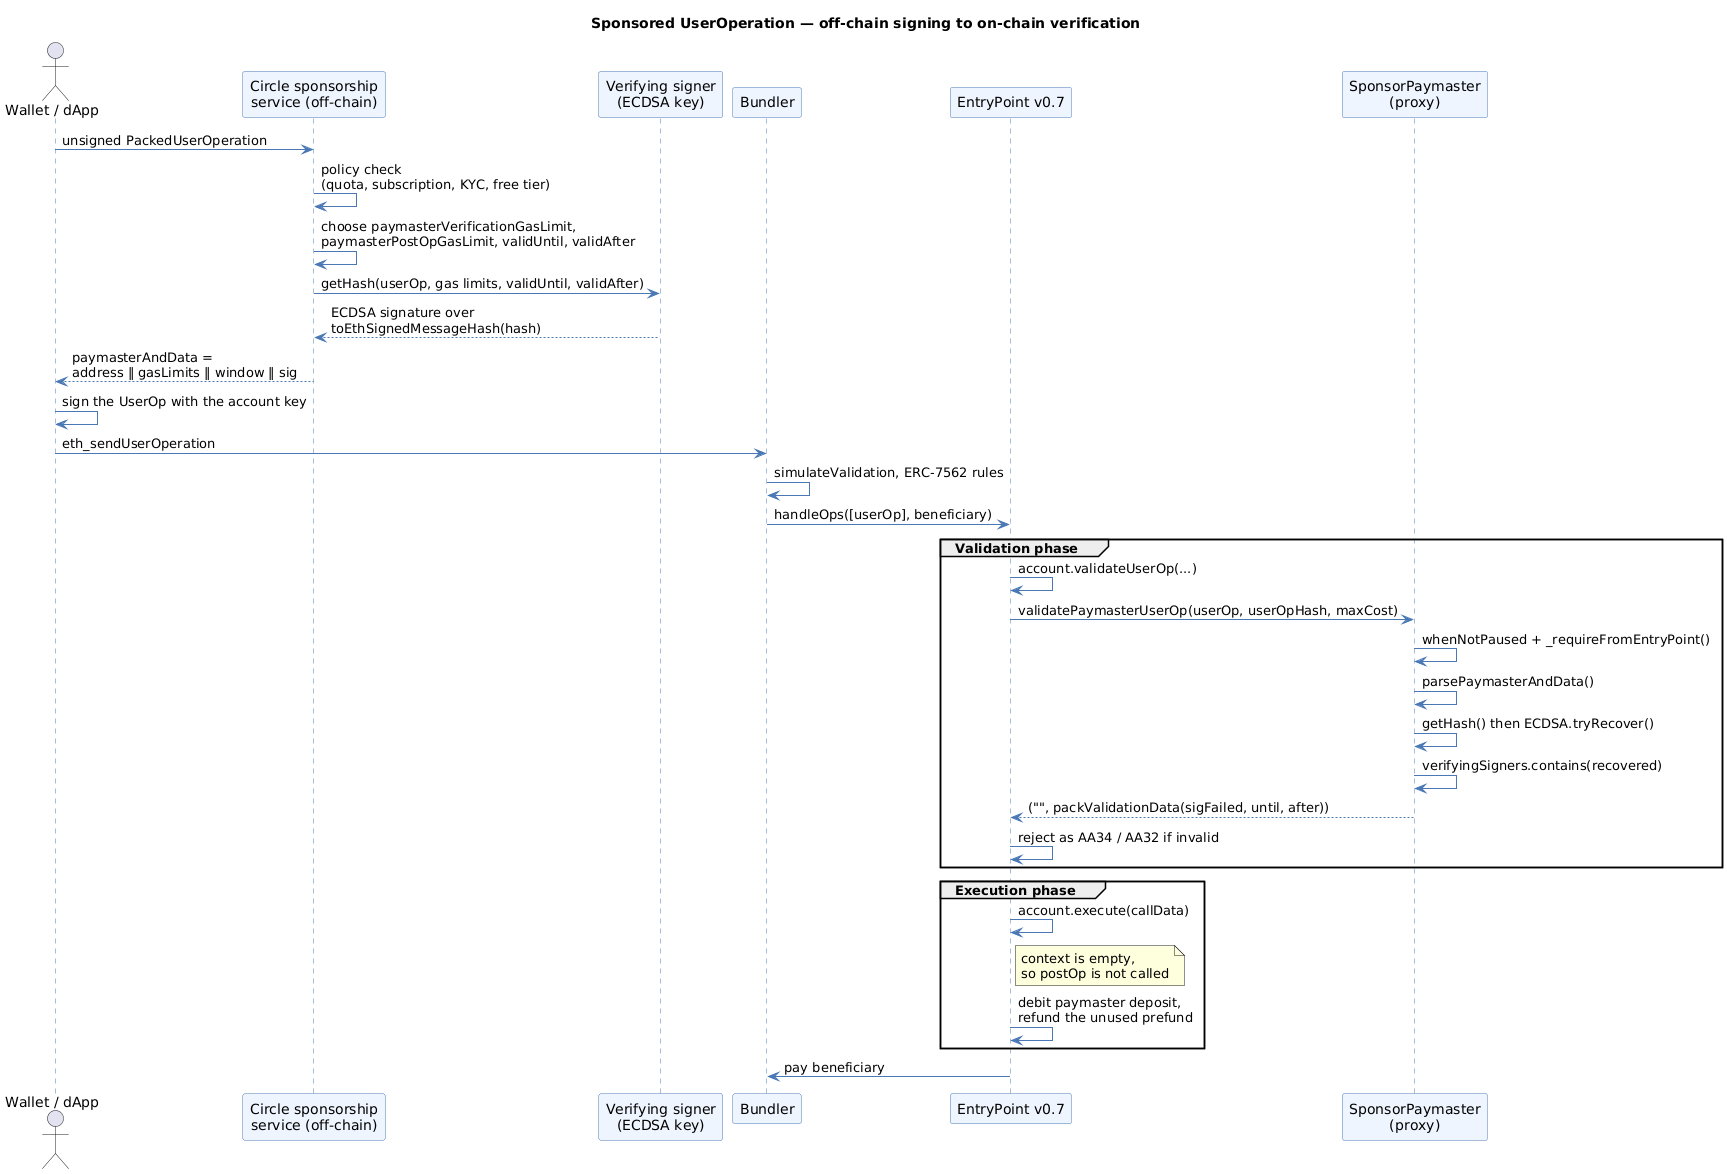

The diagram above was rendered by PlantUML. Its source (embedded in the PNG):
@startuml
title Sponsored UserOperation — off-chain signing to on-chain verification
skinparam shadowing false
skinparam sequence {
  ParticipantBackgroundColor #EEF5FF
  ParticipantBorderColor #4A78B5
  LifeLineBorderColor #4A78B5
  ArrowColor #4A78B5
}

actor "Wallet / dApp" as W
participant "Circle sponsorship\nservice (off-chain)" as S
participant "Verifying signer\n(ECDSA key)" as K
participant "Bundler" as B
participant "EntryPoint v0.7" as EP
participant "SponsorPaymaster\n(proxy)" as PM

W -> S : unsigned PackedUserOperation
S -> S : policy check\n(quota, subscription, KYC, free tier)
S -> S : choose paymasterVerificationGasLimit,\npaymasterPostOpGasLimit, validUntil, validAfter
S -> K : getHash(userOp, gas limits, validUntil, validAfter)
K --> S : ECDSA signature over\ntoEthSignedMessageHash(hash)
S --> W : paymasterAndData =\naddress ‖ gasLimits ‖ window ‖ sig
W -> W : sign the UserOp with the account key
W -> B : eth_sendUserOperation
B -> B : simulateValidation, ERC-7562 rules
B -> EP : handleOps([userOp], beneficiary)

group Validation phase
  EP -> EP : account.validateUserOp(...)
  EP -> PM : validatePaymasterUserOp(userOp, userOpHash, maxCost)
  PM -> PM : whenNotPaused + _requireFromEntryPoint()
  PM -> PM : parsePaymasterAndData()
  PM -> PM : getHash() then ECDSA.tryRecover()
  PM -> PM : verifyingSigners.contains(recovered)
  PM --> EP : ("", packValidationData(sigFailed, until, after))
  EP -> EP : reject as AA34 / AA32 if invalid
end

group Execution phase
  EP -> EP : account.execute(callData)
  note right of EP : context is empty,\nso postOp is not called
  EP -> EP : debit paymaster deposit,\nrefund the unused prefund
end

EP -> B : pay beneficiary
@enduml